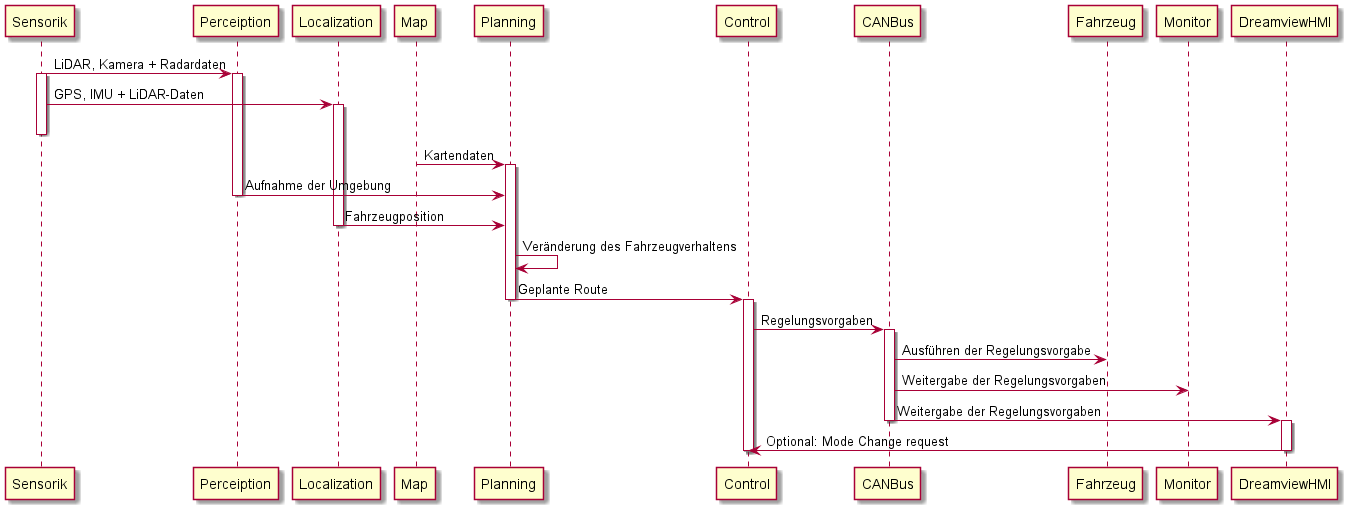

The diagram above was rendered by PlantUML. Its source (embedded in the PNG):
@startuml
participant Sensorik

Sensorik -> Perceiption: LiDAR, Kamera + Radardaten
activate Perceiption
activate Sensorik

Sensorik -> Localization: GPS, IMU + LiDAR-Daten
activate Localization
deactivate Sensorik

Map -> Planning: Kartendaten
activate Planning

Perceiption -> Planning: Aufnahme der Umgebung
deactivate Perceiption

Localization -> Planning: Fahrzeugposition
deactivate Localization


Planning -> Planning: Veränderung des Fahrzeugverhaltens

Planning -> Control: Geplante Route
deactivate Planning
activate Control

Control -> CANBus: Regelungsvorgaben
activate CANBus

CANBus -> Fahrzeug: Ausführen der Regelungsvorgabe

CANBus -> Monitor: Weitergabe der Regelungsvorgaben

CANBus -> DreamviewHMI: Weitergabe der Regelungsvorgaben
deactivate CANBus
activate DreamviewHMI

DreamviewHMI -> Control: Optional: Mode Change request
deactivate DreamviewHMI
deactivate Control


@enduml